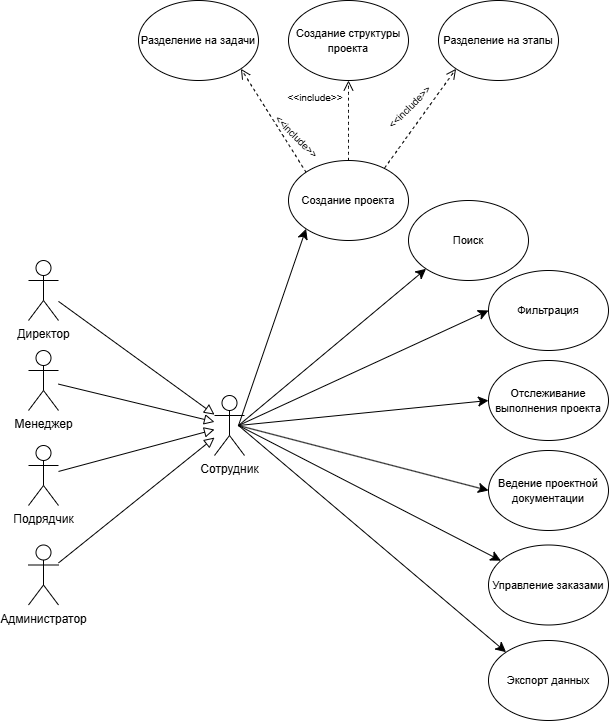

The diagram above was exported from draw.io. Its source (the exported page's mxGraphModel, read from the mxfile embedded in the PNG):
<mxGraphModel dx="1780" dy="1071" grid="1" gridSize="10" guides="1" tooltips="1" connect="1" arrows="1" fold="1" page="1" pageScale="1" pageWidth="827" pageHeight="1169" math="0" shadow="0">
  <root>
    <mxCell id="0" />
    <mxCell id="1" parent="0" />
    <mxCell id="0LSYD1CpbM5kb3ehos4E-42" edge="1" parent="1" style="edgeStyle=none;curved=1;rounded=0;orthogonalLoop=1;jettySize=auto;html=1;fontSize=12;startSize=8;endSize=8;entryX=0;entryY=1;entryDx=0;entryDy=0;" target="0LSYD1CpbM5kb3ehos4E-48" value="">
      <mxGeometry relative="1" as="geometry">
        <mxPoint x="-520" y="465" as="sourcePoint" />
      </mxGeometry>
    </mxCell>
    <mxCell id="0LSYD1CpbM5kb3ehos4E-44" edge="1" parent="1" style="edgeStyle=none;curved=1;rounded=0;orthogonalLoop=1;jettySize=auto;html=1;fontSize=12;startSize=8;endSize=8;entryX=0;entryY=0.5;entryDx=0;entryDy=0;" target="0LSYD1CpbM5kb3ehos4E-60" value="">
      <mxGeometry relative="1" as="geometry">
        <mxPoint x="-520" y="465" as="sourcePoint" />
        <mxPoint x="-460" y="280" as="targetPoint" />
      </mxGeometry>
    </mxCell>
    <mxCell id="0LSYD1CpbM5kb3ehos4E-46" parent="1" style="shape=umlActor;verticalLabelPosition=bottom;verticalAlign=top;html=1;outlineConnect=0;" value="Сотрудник" vertex="1">
      <mxGeometry height="60" width="30" x="-544" y="435" as="geometry" />
    </mxCell>
    <mxCell id="0LSYD1CpbM5kb3ehos4E-47" edge="1" parent="1" source="0LSYD1CpbM5kb3ehos4E-48" style="edgeStyle=none;curved=1;rounded=0;orthogonalLoop=1;jettySize=auto;html=1;fontSize=12;startSize=8;endSize=8;entryX=0.5;entryY=1;entryDx=0;entryDy=0;dashed=1;endArrow=open;endFill=0;exitX=0.5;exitY=0;exitDx=0;exitDy=0;" target="0LSYD1CpbM5kb3ehos4E-67" value="">
      <mxGeometry relative="1" as="geometry">
        <mxPoint x="-278" y="164.99999999999977" as="targetPoint" />
      </mxGeometry>
    </mxCell>
    <mxCell id="0LSYD1CpbM5kb3ehos4E-48" parent="1" style="ellipse;whiteSpace=wrap;html=1;" value="&lt;font style=&quot;font-size: 11px;&quot;&gt;Создание проекта&lt;/font&gt;" vertex="1">
      <mxGeometry height="80" width="120" x="-470" y="200" as="geometry" />
    </mxCell>
    <mxCell id="0LSYD1CpbM5kb3ehos4E-51" parent="1" style="ellipse;whiteSpace=wrap;html=1;" value="&lt;font style=&quot;font-size: 11px;&quot;&gt;Разделение на этапы&lt;/font&gt;" vertex="1">
      <mxGeometry height="80" width="120" x="-320" y="40" as="geometry" />
    </mxCell>
    <mxCell id="0LSYD1CpbM5kb3ehos4E-52" parent="1" style="ellipse;whiteSpace=wrap;html=1;" value="&lt;font style=&quot;font-size: 11px;&quot;&gt;Разделение на задачи&lt;/font&gt;" vertex="1">
      <mxGeometry height="80" width="120" x="-620" y="40" as="geometry" />
    </mxCell>
    <mxCell id="0LSYD1CpbM5kb3ehos4E-53" parent="1" style="ellipse;whiteSpace=wrap;html=1;" value="&lt;span style=&quot;font-size: 11px;&quot;&gt;Отслеживание выполнения проекта&lt;/span&gt;" vertex="1">
      <mxGeometry height="80" width="120" x="-270" y="400" as="geometry" />
    </mxCell>
    <mxCell id="0LSYD1CpbM5kb3ehos4E-54" edge="1" parent="1" style="edgeStyle=none;curved=1;rounded=0;orthogonalLoop=1;jettySize=auto;html=1;fontSize=12;startSize=8;endSize=8;" target="0LSYD1CpbM5kb3ehos4E-59" value="">
      <mxGeometry relative="1" as="geometry">
        <mxPoint x="-520" y="465" as="sourcePoint" />
      </mxGeometry>
    </mxCell>
    <mxCell id="0LSYD1CpbM5kb3ehos4E-57" edge="1" parent="1" style="edgeStyle=none;curved=0;rounded=0;orthogonalLoop=1;jettySize=auto;html=1;fontSize=12;startSize=8;endSize=8;entryX=0;entryY=0.5;entryDx=0;entryDy=0;" target="0LSYD1CpbM5kb3ehos4E-63" value="">
      <mxGeometry relative="1" as="geometry">
        <Array as="points" />
        <mxPoint x="-520" y="465" as="sourcePoint" />
      </mxGeometry>
    </mxCell>
    <mxCell id="0LSYD1CpbM5kb3ehos4E-59" parent="1" style="ellipse;whiteSpace=wrap;html=1;" value="&lt;font style=&quot;font-size: 11px;&quot;&gt;Управление заказами&lt;/font&gt;" vertex="1">
      <mxGeometry height="80" width="120" x="-270" y="584.5" as="geometry" />
    </mxCell>
    <mxCell id="0LSYD1CpbM5kb3ehos4E-60" parent="1" style="ellipse;whiteSpace=wrap;html=1;" value="&lt;font style=&quot;font-size: 11px;&quot;&gt;Фильтрация&lt;/font&gt;" vertex="1">
      <mxGeometry height="80" width="120" x="-270" y="310" as="geometry" />
    </mxCell>
    <mxCell id="0LSYD1CpbM5kb3ehos4E-61" parent="1" style="ellipse;whiteSpace=wrap;html=1;" value="&lt;font style=&quot;font-size: 11px;&quot;&gt;Экспорт данных&lt;/font&gt;" vertex="1">
      <mxGeometry height="80" width="120" x="-270" y="680" as="geometry" />
    </mxCell>
    <mxCell id="0LSYD1CpbM5kb3ehos4E-62" parent="1" style="ellipse;whiteSpace=wrap;html=1;" value="&lt;span style=&quot;font-size: 11px;&quot;&gt;Поиск&lt;/span&gt;" vertex="1">
      <mxGeometry height="80" width="120" x="-350" y="240" as="geometry" />
    </mxCell>
    <mxCell id="0LSYD1CpbM5kb3ehos4E-63" parent="1" style="ellipse;whiteSpace=wrap;html=1;" value="&lt;font style=&quot;font-size: 11px;&quot;&gt;Ведение проектной документации&lt;/font&gt;" vertex="1">
      <mxGeometry height="80" width="120" x="-270" y="490" as="geometry" />
    </mxCell>
    <mxCell id="0LSYD1CpbM5kb3ehos4E-67" parent="1" style="ellipse;whiteSpace=wrap;html=1;" value="&lt;span style=&quot;font-size: 11px;&quot;&gt;Создание структуры проекта&lt;/span&gt;" vertex="1">
      <mxGeometry height="80" width="120" x="-470" y="40" as="geometry" />
    </mxCell>
    <mxCell id="0LSYD1CpbM5kb3ehos4E-68" parent="1" style="text;html=1;whiteSpace=wrap;strokeColor=none;fillColor=none;align=center;verticalAlign=middle;rounded=0;fontSize=16;rotation=0;" value="&lt;font style=&quot;font-size: 10px;&quot;&gt;&amp;lt;&amp;lt;include&amp;gt;&amp;gt;&lt;/font&gt;" vertex="1">
      <mxGeometry height="30" width="60" x="-473" y="120" as="geometry" />
    </mxCell>
    <mxCell id="0LSYD1CpbM5kb3ehos4E-99" edge="1" parent="1" style="edgeStyle=none;curved=1;rounded=0;orthogonalLoop=1;jettySize=auto;html=1;fontSize=12;startSize=8;endSize=8;entryX=0;entryY=1;entryDx=0;entryDy=0;" target="0LSYD1CpbM5kb3ehos4E-62" value="">
      <mxGeometry relative="1" as="geometry">
        <mxPoint x="-520" y="465" as="sourcePoint" />
        <mxPoint x="-300" y="370" as="targetPoint" />
      </mxGeometry>
    </mxCell>
    <mxCell id="0LSYD1CpbM5kb3ehos4E-100" edge="1" parent="1" style="edgeStyle=none;curved=1;rounded=0;orthogonalLoop=1;jettySize=auto;html=1;fontSize=12;startSize=8;endSize=8;entryX=0;entryY=0.5;entryDx=0;entryDy=0;" target="0LSYD1CpbM5kb3ehos4E-53" value="">
      <mxGeometry relative="1" as="geometry">
        <mxPoint x="-520" y="465" as="sourcePoint" />
        <mxPoint x="-310" y="590" as="targetPoint" />
      </mxGeometry>
    </mxCell>
    <mxCell id="0LSYD1CpbM5kb3ehos4E-101" edge="1" parent="1" source="0LSYD1CpbM5kb3ehos4E-48" style="edgeStyle=none;curved=1;rounded=0;orthogonalLoop=1;jettySize=auto;html=1;fontSize=12;startSize=8;endSize=8;entryX=0;entryY=1;entryDx=0;entryDy=0;dashed=1;endArrow=open;endFill=0;exitX=0.802;exitY=0.091;exitDx=0;exitDy=0;exitPerimeter=0;" target="0LSYD1CpbM5kb3ehos4E-51" value="">
      <mxGeometry relative="1" as="geometry">
        <mxPoint x="-190" y="120" as="sourcePoint" />
        <mxPoint x="-140" y="120" as="targetPoint" />
      </mxGeometry>
    </mxCell>
    <mxCell id="0LSYD1CpbM5kb3ehos4E-102" edge="1" parent="1" source="0LSYD1CpbM5kb3ehos4E-48" style="edgeStyle=none;curved=1;rounded=0;orthogonalLoop=1;jettySize=auto;html=1;fontSize=12;startSize=8;endSize=8;entryX=1;entryY=1;entryDx=0;entryDy=0;dashed=1;endArrow=open;endFill=0;exitX=0;exitY=0;exitDx=0;exitDy=0;" target="0LSYD1CpbM5kb3ehos4E-52" value="">
      <mxGeometry relative="1" as="geometry">
        <mxPoint x="-190" y="260" as="sourcePoint" />
        <mxPoint x="-140" y="260" as="targetPoint" />
      </mxGeometry>
    </mxCell>
    <mxCell id="0LSYD1CpbM5kb3ehos4E-103" parent="1" style="text;html=1;whiteSpace=wrap;strokeColor=none;fillColor=none;align=center;verticalAlign=middle;rounded=0;fontSize=16;rotation=45;" value="&lt;font style=&quot;font-size: 10px;&quot;&gt;&amp;lt;&amp;lt;include&amp;gt;&amp;gt;&lt;/font&gt;" vertex="1">
      <mxGeometry height="30" width="60" x="-490" y="160" as="geometry" />
    </mxCell>
    <mxCell id="0LSYD1CpbM5kb3ehos4E-104" parent="1" style="text;html=1;whiteSpace=wrap;strokeColor=none;fillColor=none;align=center;verticalAlign=middle;rounded=0;fontSize=16;rotation=-45;" value="&lt;font style=&quot;font-size: 10px;&quot;&gt;&amp;lt;&amp;lt;include&amp;gt;&amp;gt;&lt;/font&gt;" vertex="1">
      <mxGeometry height="30" width="60" x="-380" y="130" as="geometry" />
    </mxCell>
    <mxCell id="0LSYD1CpbM5kb3ehos4E-105" edge="1" parent="1" style="edgeStyle=none;curved=1;rounded=0;orthogonalLoop=1;jettySize=auto;html=1;fontSize=12;startSize=8;endSize=8;entryX=0;entryY=0;entryDx=0;entryDy=0;" target="0LSYD1CpbM5kb3ehos4E-61" value="">
      <mxGeometry relative="1" as="geometry">
        <mxPoint x="-520" y="465" as="sourcePoint" />
        <mxPoint x="-168" y="695" as="targetPoint" />
      </mxGeometry>
    </mxCell>
    <mxCell id="0LSYD1CpbM5kb3ehos4E-106" parent="1" style="shape=umlActor;verticalLabelPosition=bottom;verticalAlign=top;html=1;" value="Директор" vertex="1">
      <mxGeometry height="60" width="30" x="-730" y="300" as="geometry" />
    </mxCell>
    <mxCell id="0LSYD1CpbM5kb3ehos4E-107" parent="1" style="shape=umlActor;verticalLabelPosition=bottom;verticalAlign=top;html=1;" value="Менеджер" vertex="1">
      <mxGeometry height="60" width="30" x="-730" y="390" as="geometry" />
    </mxCell>
    <mxCell id="0LSYD1CpbM5kb3ehos4E-108" parent="1" style="shape=umlActor;verticalLabelPosition=bottom;verticalAlign=top;html=1;" value="Подрядчик" vertex="1">
      <mxGeometry height="60" width="30" x="-730" y="485" as="geometry" />
    </mxCell>
    <mxCell id="0LSYD1CpbM5kb3ehos4E-109" parent="1" style="shape=umlActor;verticalLabelPosition=bottom;verticalAlign=top;html=1;" value="Администратор" vertex="1">
      <mxGeometry height="60" width="30" x="-730" y="584.5" as="geometry" />
    </mxCell>
    <mxCell id="0LSYD1CpbM5kb3ehos4E-114" edge="1" parent="1" source="0LSYD1CpbM5kb3ehos4E-109" style="edgeStyle=none;curved=1;rounded=0;orthogonalLoop=1;jettySize=auto;html=1;fontSize=12;startSize=8;endSize=8;endArrow=block;endFill=0;" target="0LSYD1CpbM5kb3ehos4E-46" value="">
      <mxGeometry relative="1" as="geometry">
        <mxPoint x="-612" y="723" as="sourcePoint" />
        <mxPoint x="-544" y="526" as="targetPoint" />
      </mxGeometry>
    </mxCell>
    <mxCell id="0LSYD1CpbM5kb3ehos4E-115" edge="1" parent="1" source="0LSYD1CpbM5kb3ehos4E-108" style="edgeStyle=none;curved=1;rounded=0;orthogonalLoop=1;jettySize=auto;html=1;fontSize=12;startSize=8;endSize=8;endArrow=block;endFill=0;" target="0LSYD1CpbM5kb3ehos4E-46" value="">
      <mxGeometry relative="1" as="geometry">
        <mxPoint x="-660" y="615" as="sourcePoint" />
        <mxPoint x="-504" y="490" as="targetPoint" />
      </mxGeometry>
    </mxCell>
    <mxCell id="0LSYD1CpbM5kb3ehos4E-116" edge="1" parent="1" source="0LSYD1CpbM5kb3ehos4E-107" style="edgeStyle=none;curved=1;rounded=0;orthogonalLoop=1;jettySize=auto;html=1;fontSize=12;startSize=8;endSize=8;endArrow=block;endFill=0;" target="0LSYD1CpbM5kb3ehos4E-46" value="">
      <mxGeometry relative="1" as="geometry">
        <mxPoint x="-660" y="525" as="sourcePoint" />
        <mxPoint x="-504" y="400" as="targetPoint" />
      </mxGeometry>
    </mxCell>
    <mxCell id="0LSYD1CpbM5kb3ehos4E-117" edge="1" parent="1" source="0LSYD1CpbM5kb3ehos4E-106" style="edgeStyle=none;curved=1;rounded=0;orthogonalLoop=1;jettySize=auto;html=1;fontSize=12;startSize=8;endSize=8;endArrow=block;endFill=0;" target="0LSYD1CpbM5kb3ehos4E-46" value="">
      <mxGeometry relative="1" as="geometry">
        <mxPoint x="-670" y="465" as="sourcePoint" />
        <mxPoint x="-514" y="340" as="targetPoint" />
      </mxGeometry>
    </mxCell>
  </root>
</mxGraphModel>